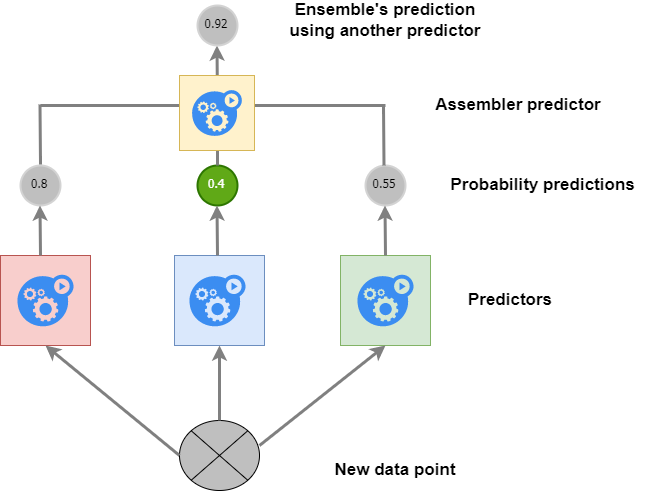

The diagram above was exported from draw.io. Its source (the exported page's mxGraphModel, read from the mxfile embedded in the PNG):
<mxGraphModel dx="1209" dy="749" grid="1" gridSize="10" guides="1" tooltips="1" connect="1" arrows="1" fold="1" page="1" pageScale="1" pageWidth="850" pageHeight="1100" math="0" shadow="0">
  <root>
    <mxCell id="0" />
    <mxCell id="1" parent="0" />
    <mxCell id="W479gTMoT60DaLLZqEUJ-1" value="" style="shape=sumEllipse;perimeter=ellipsePerimeter;whiteSpace=wrap;html=1;backgroundOutline=1;fillColor=#BFBFBF;" parent="1" vertex="1">
      <mxGeometry x="339" y="515" width="80" height="70" as="geometry" />
    </mxCell>
    <mxCell id="W479gTMoT60DaLLZqEUJ-2" value="" style="whiteSpace=wrap;html=1;aspect=fixed;fillColor=#f8cecc;strokeColor=#b85450;" parent="1" vertex="1">
      <mxGeometry x="160" y="350" width="90" height="90" as="geometry" />
    </mxCell>
    <mxCell id="W479gTMoT60DaLLZqEUJ-3" value="" style="whiteSpace=wrap;html=1;aspect=fixed;fillColor=#dae8fc;strokeColor=#6c8ebf;" parent="1" vertex="1">
      <mxGeometry x="334" y="350" width="90" height="90" as="geometry" />
    </mxCell>
    <mxCell id="W479gTMoT60DaLLZqEUJ-4" value="" style="whiteSpace=wrap;html=1;aspect=fixed;fillColor=#d5e8d4;strokeColor=#82b366;" parent="1" vertex="1">
      <mxGeometry x="500" y="350" width="90" height="90" as="geometry" />
    </mxCell>
    <mxCell id="W479gTMoT60DaLLZqEUJ-5" value="0.8" style="ellipse;whiteSpace=wrap;html=1;aspect=fixed;strokeWidth=2;fontFamily=Tahoma;spacingBottom=4;spacingRight=2;strokeColor=#d3d3d3;fillColor=#BFBFBF;" parent="1" vertex="1">
      <mxGeometry x="180" y="260" width="40" height="40" as="geometry" />
    </mxCell>
    <mxCell id="W479gTMoT60DaLLZqEUJ-6" value="0.4" style="ellipse;whiteSpace=wrap;html=1;aspect=fixed;strokeWidth=2;fontFamily=Tahoma;spacingBottom=4;spacingRight=2;fillColor=#60a917;strokeColor=#2D7600;fontColor=#ffffff;" parent="1" vertex="1">
      <mxGeometry x="357" y="260" width="40" height="40" as="geometry" />
    </mxCell>
    <mxCell id="W479gTMoT60DaLLZqEUJ-7" value="0.55" style="ellipse;whiteSpace=wrap;html=1;aspect=fixed;strokeWidth=2;fontFamily=Tahoma;spacingBottom=4;spacingRight=2;strokeColor=#d3d3d3;fillColor=#BFBFBF;" parent="1" vertex="1">
      <mxGeometry x="525" y="260" width="40" height="40" as="geometry" />
    </mxCell>
    <mxCell id="W479gTMoT60DaLLZqEUJ-8" value="" style="sketch=0;html=1;aspect=fixed;strokeColor=none;shadow=0;align=center;verticalAlign=top;fillColor=#3B8DF1;shape=mxgraph.gcp2.gear_load" parent="1" vertex="1">
      <mxGeometry x="176.95" y="369.2" width="56.09" height="51.6" as="geometry" />
    </mxCell>
    <mxCell id="W479gTMoT60DaLLZqEUJ-9" value="" style="sketch=0;html=1;aspect=fixed;strokeColor=none;shadow=0;align=center;verticalAlign=top;fillColor=#3B8DF1;shape=mxgraph.gcp2.gear_load" parent="1" vertex="1">
      <mxGeometry x="348.95" y="369.2" width="56.09" height="51.6" as="geometry" />
    </mxCell>
    <mxCell id="W479gTMoT60DaLLZqEUJ-10" value="" style="sketch=0;html=1;aspect=fixed;strokeColor=none;shadow=0;align=center;verticalAlign=top;fillColor=#3B8DF1;shape=mxgraph.gcp2.gear_load" parent="1" vertex="1">
      <mxGeometry x="516.95" y="369.2" width="56.09" height="51.6" as="geometry" />
    </mxCell>
    <mxCell id="W479gTMoT60DaLLZqEUJ-11" value="" style="endArrow=classic;html=1;rounded=0;entryX=0.5;entryY=1;entryDx=0;entryDy=0;strokeWidth=3;strokeColor=#808080;" parent="1" target="W479gTMoT60DaLLZqEUJ-4" edge="1">
      <mxGeometry width="50" height="50" relative="1" as="geometry">
        <mxPoint x="419" y="540" as="sourcePoint" />
        <mxPoint x="469" y="490" as="targetPoint" />
      </mxGeometry>
    </mxCell>
    <mxCell id="W479gTMoT60DaLLZqEUJ-12" value="" style="endArrow=classic;html=1;rounded=0;entryX=0.5;entryY=1;entryDx=0;entryDy=0;strokeWidth=3;strokeColor=#808080;exitX=0.5;exitY=0;exitDx=0;exitDy=0;" parent="1" source="W479gTMoT60DaLLZqEUJ-1" target="W479gTMoT60DaLLZqEUJ-3" edge="1">
      <mxGeometry width="50" height="50" relative="1" as="geometry">
        <mxPoint x="380" y="510" as="sourcePoint" />
        <mxPoint x="488" y="420.8" as="targetPoint" />
      </mxGeometry>
    </mxCell>
    <mxCell id="W479gTMoT60DaLLZqEUJ-13" value="" style="endArrow=classic;html=1;rounded=0;entryX=0.5;entryY=1;entryDx=0;entryDy=0;strokeWidth=3;strokeColor=#808080;exitX=0;exitY=0.5;exitDx=0;exitDy=0;" parent="1" source="W479gTMoT60DaLLZqEUJ-1" target="W479gTMoT60DaLLZqEUJ-2" edge="1">
      <mxGeometry width="50" height="50" relative="1" as="geometry">
        <mxPoint x="208" y="560" as="sourcePoint" />
        <mxPoint x="334" y="460" as="targetPoint" />
      </mxGeometry>
    </mxCell>
    <mxCell id="W479gTMoT60DaLLZqEUJ-14" value="" style="endArrow=classic;html=1;rounded=0;entryX=0.5;entryY=1;entryDx=0;entryDy=0;strokeWidth=3;strokeColor=#808080;" parent="1" edge="1">
      <mxGeometry width="50" height="50" relative="1" as="geometry">
        <mxPoint x="377" y="350" as="sourcePoint" />
        <mxPoint x="376.5" y="300" as="targetPoint" />
      </mxGeometry>
    </mxCell>
    <mxCell id="W479gTMoT60DaLLZqEUJ-15" value="" style="endArrow=classic;html=1;rounded=0;entryX=0.5;entryY=1;entryDx=0;entryDy=0;strokeWidth=3;strokeColor=#808080;" parent="1" edge="1">
      <mxGeometry width="50" height="50" relative="1" as="geometry">
        <mxPoint x="545" y="350" as="sourcePoint" />
        <mxPoint x="544.5" y="300" as="targetPoint" />
      </mxGeometry>
    </mxCell>
    <mxCell id="W479gTMoT60DaLLZqEUJ-16" value="" style="endArrow=classic;html=1;rounded=0;entryX=0.5;entryY=1;entryDx=0;entryDy=0;strokeWidth=3;strokeColor=#808080;" parent="1" edge="1">
      <mxGeometry width="50" height="50" relative="1" as="geometry">
        <mxPoint x="200" y="350" as="sourcePoint" />
        <mxPoint x="199.5" y="300" as="targetPoint" />
      </mxGeometry>
    </mxCell>
    <mxCell id="W479gTMoT60DaLLZqEUJ-18" value="" style="endArrow=none;html=1;strokeColor=#808080;strokeWidth=3;curved=1;" parent="1" edge="1">
      <mxGeometry width="50" height="50" relative="1" as="geometry">
        <mxPoint x="200" y="200" as="sourcePoint" />
        <mxPoint x="380" y="200" as="targetPoint" />
      </mxGeometry>
    </mxCell>
    <mxCell id="W479gTMoT60DaLLZqEUJ-19" value="" style="endArrow=none;html=1;rounded=0;strokeColor=#808080;strokeWidth=3;" parent="1" edge="1">
      <mxGeometry width="50" height="50" relative="1" as="geometry">
        <mxPoint x="375" y="200" as="sourcePoint" />
        <mxPoint x="545" y="200" as="targetPoint" />
      </mxGeometry>
    </mxCell>
    <mxCell id="W479gTMoT60DaLLZqEUJ-20" value="" style="endArrow=classic;html=1;rounded=0;entryX=0.5;entryY=1;entryDx=0;entryDy=0;strokeWidth=3;strokeColor=#808080;" parent="1" edge="1">
      <mxGeometry width="50" height="50" relative="1" as="geometry">
        <mxPoint x="377" y="200" as="sourcePoint" />
        <mxPoint x="376.5" y="140" as="targetPoint" />
      </mxGeometry>
    </mxCell>
    <mxCell id="W479gTMoT60DaLLZqEUJ-21" value="" style="endArrow=none;html=1;strokeColor=#808080;strokeWidth=3;curved=1;exitX=0.5;exitY=0;exitDx=0;exitDy=0;" parent="1" edge="1">
      <mxGeometry width="50" height="50" relative="1" as="geometry">
        <mxPoint x="200" y="259" as="sourcePoint" />
        <mxPoint x="199.5" y="199" as="targetPoint" />
      </mxGeometry>
    </mxCell>
    <mxCell id="W479gTMoT60DaLLZqEUJ-23" value="" style="endArrow=none;html=1;strokeColor=#808080;strokeWidth=3;curved=1;exitX=0.5;exitY=0;exitDx=0;exitDy=0;" parent="1" edge="1">
      <mxGeometry width="50" height="50" relative="1" as="geometry">
        <mxPoint x="543.5" y="260" as="sourcePoint" />
        <mxPoint x="543" y="200" as="targetPoint" />
      </mxGeometry>
    </mxCell>
    <mxCell id="W479gTMoT60DaLLZqEUJ-24" value="0.92" style="ellipse;whiteSpace=wrap;html=1;aspect=fixed;strokeWidth=2;fontFamily=Tahoma;spacingBottom=4;spacingRight=2;strokeColor=#d3d3d3;fillColor=#BFBFBF;" parent="1" vertex="1">
      <mxGeometry x="357" y="100" width="40" height="40" as="geometry" />
    </mxCell>
    <mxCell id="W479gTMoT60DaLLZqEUJ-26" value="" style="endArrow=none;html=1;strokeColor=#808080;strokeWidth=3;curved=1;exitX=0.5;exitY=0;exitDx=0;exitDy=0;" parent="1" edge="1">
      <mxGeometry width="50" height="50" relative="1" as="geometry">
        <mxPoint x="377" y="260" as="sourcePoint" />
        <mxPoint x="377" y="200" as="targetPoint" />
      </mxGeometry>
    </mxCell>
    <mxCell id="W479gTMoT60DaLLZqEUJ-27" value="&lt;font style=&quot;font-size: 17px;&quot;&gt;&lt;b&gt;Ensemble's prediction&lt;br&gt;using another predictor&lt;br&gt;&lt;/b&gt;&lt;/font&gt;" style="text;html=1;strokeColor=none;fillColor=none;align=center;verticalAlign=middle;whiteSpace=wrap;rounded=0;fontSize=14;" parent="1" vertex="1">
      <mxGeometry x="440" y="100" width="210" height="30" as="geometry" />
    </mxCell>
    <mxCell id="W479gTMoT60DaLLZqEUJ-28" value="&lt;font style=&quot;font-size: 17px;&quot;&gt;&lt;b&gt;Probability predictions&amp;nbsp;&lt;br&gt;&lt;/b&gt;&lt;/font&gt;" style="text;html=1;strokeColor=none;fillColor=none;align=center;verticalAlign=middle;whiteSpace=wrap;rounded=0;fontSize=14;" parent="1" vertex="1">
      <mxGeometry x="600" y="265" width="210" height="30" as="geometry" />
    </mxCell>
    <mxCell id="W479gTMoT60DaLLZqEUJ-29" value="&lt;font style=&quot;font-size: 17px;&quot;&gt;&lt;b&gt;Predictors&lt;br&gt;&lt;/b&gt;&lt;/font&gt;" style="text;html=1;strokeColor=none;fillColor=none;align=center;verticalAlign=middle;whiteSpace=wrap;rounded=0;fontSize=14;" parent="1" vertex="1">
      <mxGeometry x="565" y="380" width="210" height="30" as="geometry" />
    </mxCell>
    <mxCell id="W479gTMoT60DaLLZqEUJ-30" value="&lt;font style=&quot;font-size: 17px;&quot;&gt;&lt;b&gt;New data point&lt;br&gt;&lt;/b&gt;&lt;/font&gt;" style="text;html=1;strokeColor=none;fillColor=none;align=center;verticalAlign=middle;whiteSpace=wrap;rounded=0;fontSize=14;" parent="1" vertex="1">
      <mxGeometry x="450" y="550" width="210" height="30" as="geometry" />
    </mxCell>
    <mxCell id="uNgRbP29Eox_onRTlay_-1" value="" style="whiteSpace=wrap;html=1;aspect=fixed;fillColor=#fff2cc;strokeColor=#d6b656;" vertex="1" parent="1">
      <mxGeometry x="339" y="170" width="75" height="75" as="geometry" />
    </mxCell>
    <mxCell id="uNgRbP29Eox_onRTlay_-2" value="" style="sketch=0;html=1;aspect=fixed;strokeColor=none;shadow=0;align=center;verticalAlign=top;fillColor=#3B8DF1;shape=mxgraph.gcp2.gear_load" vertex="1" parent="1">
      <mxGeometry x="351.6" y="184.60000000000002" width="49.79" height="45.8" as="geometry" />
    </mxCell>
    <mxCell id="uNgRbP29Eox_onRTlay_-3" value="&lt;font style=&quot;font-size: 17px;&quot;&gt;&lt;b&gt;Assembler predictor&lt;br&gt;&lt;/b&gt;&lt;/font&gt;" style="text;html=1;strokeColor=none;fillColor=none;align=center;verticalAlign=middle;whiteSpace=wrap;rounded=0;fontSize=14;" vertex="1" parent="1">
      <mxGeometry x="573.04" y="184.6" width="210" height="30" as="geometry" />
    </mxCell>
  </root>
</mxGraphModel>